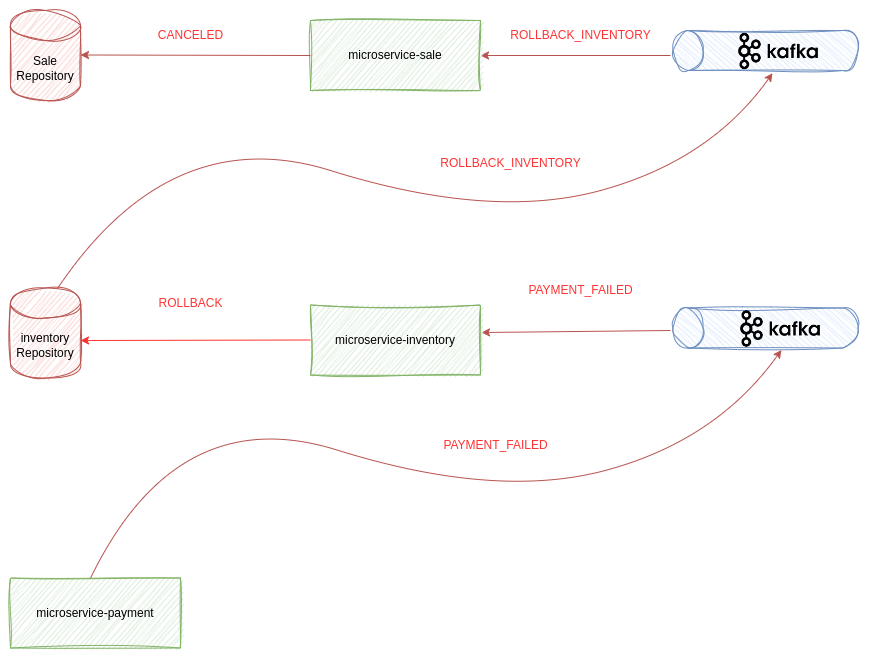

The diagram above was exported from draw.io. Its source (the exported page's mxGraphModel, read from the mxfile embedded in the PNG):
<mxGraphModel dx="1434" dy="834" grid="1" gridSize="10" guides="1" tooltips="1" connect="1" arrows="1" fold="1" page="1" pageScale="1" pageWidth="1654" pageHeight="2336" math="0" shadow="0">
  <root>
    <mxCell id="0" />
    <mxCell id="1" parent="0" />
    <mxCell id="T9aLg0MzfQaFZ-rcB98V-3" value="" style="shape=cylinder3;whiteSpace=wrap;html=1;boundedLbl=1;backgroundOutline=1;size=15;rotation=-90;fillColor=#dae8fc;strokeColor=#6c8ebf;sketch=1;curveFitting=1;jiggle=2;" parent="1" vertex="1">
      <mxGeometry x="935" y="17.5" width="40" height="185" as="geometry" />
    </mxCell>
    <mxCell id="T9aLg0MzfQaFZ-rcB98V-5" value="" style="endArrow=classic;html=1;rounded=0;exitX=1;exitY=0.5;exitDx=0;exitDy=0;exitPerimeter=0;fillColor=#f8cecc;strokeColor=#b85450;" parent="1" edge="1">
      <mxGeometry width="50" height="50" relative="1" as="geometry">
        <mxPoint x="860" y="115" as="sourcePoint" />
        <mxPoint x="670" y="115" as="targetPoint" />
      </mxGeometry>
    </mxCell>
    <mxCell id="T9aLg0MzfQaFZ-rcB98V-13" value="ROLLBACK_INVENTORY" style="text;html=1;align=center;verticalAlign=middle;resizable=0;points=[];autosize=1;strokeColor=none;fillColor=none;fontColor=#FF3333;" parent="1" vertex="1">
      <mxGeometry x="690" y="80" width="160" height="30" as="geometry" />
    </mxCell>
    <mxCell id="T9aLg0MzfQaFZ-rcB98V-16" value="" style="shape=cylinder3;whiteSpace=wrap;html=1;boundedLbl=1;backgroundOutline=1;size=15;rotation=-90;fillColor=#dae8fc;strokeColor=#6c8ebf;sketch=1;curveFitting=1;jiggle=2;" parent="1" vertex="1">
      <mxGeometry x="935" y="295" width="40" height="185" as="geometry" />
    </mxCell>
    <mxCell id="T9aLg0MzfQaFZ-rcB98V-17" value="" style="endArrow=classic;html=1;rounded=0;exitX=1.006;exitY=0.393;exitDx=0;exitDy=0;exitPerimeter=0;entryX=1.006;entryY=0.393;entryDx=0;entryDy=0;entryPerimeter=0;fillColor=#f8cecc;strokeColor=#b85450;" parent="1" edge="1" target="A6QI9sISIIc58qXuPtQB-6">
      <mxGeometry width="50" height="50" relative="1" as="geometry">
        <mxPoint x="860" y="390" as="sourcePoint" />
        <mxPoint x="670" y="392.5" as="targetPoint" />
      </mxGeometry>
    </mxCell>
    <mxCell id="T9aLg0MzfQaFZ-rcB98V-18" value="" style="endArrow=classic;html=1;rounded=0;exitX=0;exitY=0.5;exitDx=0;exitDy=0;strokeColor=#FF3333;" parent="1" edge="1" source="A6QI9sISIIc58qXuPtQB-6">
      <mxGeometry width="50" height="50" relative="1" as="geometry">
        <mxPoint x="520.02" y="397.99" as="sourcePoint" />
        <mxPoint x="270" y="400" as="targetPoint" />
      </mxGeometry>
    </mxCell>
    <mxCell id="T9aLg0MzfQaFZ-rcB98V-23" value="microservice-payment" style="rounded=0;whiteSpace=wrap;html=1;sketch=1;curveFitting=1;jiggle=2;fillColor=#d5e8d4;strokeColor=#82b366;" parent="1" vertex="1">
      <mxGeometry x="200" y="637.5" width="170" height="70" as="geometry" />
    </mxCell>
    <mxCell id="T9aLg0MzfQaFZ-rcB98V-36" value="" style="curved=1;endArrow=classic;html=1;rounded=0;exitX=0.671;exitY=0.006;exitDx=0;exitDy=0;entryX=-0.067;entryY=0.538;entryDx=0;entryDy=0;fontColor=#FF3333;fillColor=#f8cecc;strokeColor=#b85450;entryPerimeter=0;exitPerimeter=0;" parent="1" source="A6QI9sISIIc58qXuPtQB-5" target="T9aLg0MzfQaFZ-rcB98V-3" edge="1">
      <mxGeometry width="50" height="50" relative="1" as="geometry">
        <mxPoint x="285" y="357.5" as="sourcePoint" />
        <mxPoint x="780" y="170" as="targetPoint" />
        <Array as="points">
          <mxPoint x="360" y="180" />
          <mxPoint x="680" y="280" />
          <mxPoint x="900" y="220" />
        </Array>
      </mxGeometry>
    </mxCell>
    <mxCell id="T9aLg0MzfQaFZ-rcB98V-37" value="ROLLBACK_INVENTORY" style="text;html=1;align=center;verticalAlign=middle;resizable=0;points=[];autosize=1;strokeColor=none;fillColor=none;fontColor=#FF3333;" parent="1" vertex="1">
      <mxGeometry x="620" y="207.5" width="160" height="30" as="geometry" />
    </mxCell>
    <mxCell id="T9aLg0MzfQaFZ-rcB98V-39" value="" style="curved=1;endArrow=classic;html=1;rounded=0;exitX=0.471;exitY=0;exitDx=0;exitDy=0;exitPerimeter=0;entryX=-0.05;entryY=0.586;entryDx=0;entryDy=0;entryPerimeter=0;fillColor=#f8cecc;strokeColor=#b85450;" parent="1" source="T9aLg0MzfQaFZ-rcB98V-23" target="T9aLg0MzfQaFZ-rcB98V-16" edge="1">
      <mxGeometry width="50" height="50" relative="1" as="geometry">
        <mxPoint x="291.5" y="637.5" as="sourcePoint" />
        <mxPoint x="968.5" y="411.5" as="targetPoint" />
        <Array as="points">
          <mxPoint x="366.5" y="459.5" />
          <mxPoint x="686.5" y="559.5" />
          <mxPoint x="906.5" y="499.5" />
        </Array>
      </mxGeometry>
    </mxCell>
    <mxCell id="T9aLg0MzfQaFZ-rcB98V-40" value="PAYMENT_FAILED" style="text;html=1;align=center;verticalAlign=middle;resizable=0;points=[];autosize=1;strokeColor=none;fillColor=none;fontColor=#FF3333;" parent="1" vertex="1">
      <mxGeometry x="620" y="490" width="130" height="30" as="geometry" />
    </mxCell>
    <mxCell id="T9aLg0MzfQaFZ-rcB98V-46" value="" style="shape=image;imageAspect=0;aspect=fixed;verticalLabelPosition=bottom;verticalAlign=top;image=data:image/png,(base64 omitted: 10088 chars);" parent="1" vertex="1">
      <mxGeometry x="922.28" y="87" width="91.43" height="48" as="geometry" />
    </mxCell>
    <mxCell id="T9aLg0MzfQaFZ-rcB98V-47" value="" style="shape=image;imageAspect=0;aspect=fixed;verticalLabelPosition=bottom;verticalAlign=top;image=data:image/png,(base64 omitted: 10088 chars);" parent="1" vertex="1">
      <mxGeometry x="924.29" y="364.5" width="91.43" height="48" as="geometry" />
    </mxCell>
    <mxCell id="A6QI9sISIIc58qXuPtQB-1" value="Sale&lt;br&gt;Repository" style="shape=cylinder3;whiteSpace=wrap;html=1;boundedLbl=1;backgroundOutline=1;size=15;fillColor=#f8cecc;strokeColor=#b85450;sketch=1;curveFitting=1;jiggle=2;" vertex="1" parent="1">
      <mxGeometry x="200" y="70" width="70" height="90" as="geometry" />
    </mxCell>
    <mxCell id="A6QI9sISIIc58qXuPtQB-2" value="microservice-sale" style="rounded=0;whiteSpace=wrap;html=1;fillColor=#d5e8d4;strokeColor=#82b366;sketch=1;curveFitting=1;jiggle=2;" vertex="1" parent="1">
      <mxGeometry x="500" y="80" width="170" height="70" as="geometry" />
    </mxCell>
    <mxCell id="A6QI9sISIIc58qXuPtQB-3" value="" style="endArrow=classic;html=1;rounded=0;fillColor=#f8cecc;strokeColor=#b85450;exitX=0;exitY=0.5;exitDx=0;exitDy=0;" edge="1" parent="1" source="A6QI9sISIIc58qXuPtQB-2">
      <mxGeometry width="50" height="50" relative="1" as="geometry">
        <mxPoint x="450" y="115" as="sourcePoint" />
        <mxPoint x="270" y="114.5" as="targetPoint" />
      </mxGeometry>
    </mxCell>
    <mxCell id="A6QI9sISIIc58qXuPtQB-4" value="CANCELED" style="text;html=1;align=center;verticalAlign=middle;resizable=0;points=[];autosize=1;strokeColor=none;fillColor=none;fontColor=#FF3333;" vertex="1" parent="1">
      <mxGeometry x="335" y="80" width="90" height="30" as="geometry" />
    </mxCell>
    <mxCell id="A6QI9sISIIc58qXuPtQB-5" value="inventory&lt;br&gt;Repository" style="shape=cylinder3;whiteSpace=wrap;html=1;boundedLbl=1;backgroundOutline=1;size=15;sketch=1;curveFitting=1;jiggle=2;fillColor=#f8cecc;strokeColor=#b85450;" vertex="1" parent="1">
      <mxGeometry x="200" y="347.5" width="70" height="90" as="geometry" />
    </mxCell>
    <mxCell id="A6QI9sISIIc58qXuPtQB-6" value="microservice-inventory" style="rounded=0;whiteSpace=wrap;html=1;fillColor=#d5e8d4;strokeColor=#82b366;sketch=1;curveFitting=1;jiggle=2;" vertex="1" parent="1">
      <mxGeometry x="500" y="364.5" width="170" height="70" as="geometry" />
    </mxCell>
    <mxCell id="A6QI9sISIIc58qXuPtQB-7" value="PAYMENT_FAILED" style="text;html=1;align=center;verticalAlign=middle;resizable=0;points=[];autosize=1;strokeColor=none;fillColor=none;fontColor=#FF3333;" vertex="1" parent="1">
      <mxGeometry x="705" y="334.5" width="130" height="30" as="geometry" />
    </mxCell>
    <mxCell id="A6QI9sISIIc58qXuPtQB-8" value="ROLLBACK" style="text;html=1;align=center;verticalAlign=middle;resizable=0;points=[];autosize=1;strokeColor=none;fillColor=none;fontColor=#FF3333;" vertex="1" parent="1">
      <mxGeometry x="335" y="347.5" width="90" height="30" as="geometry" />
    </mxCell>
  </root>
</mxGraphModel>